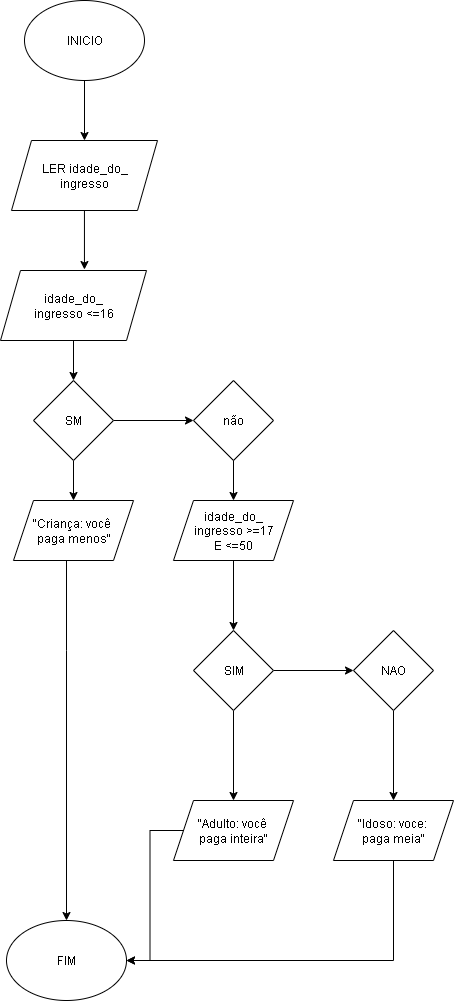

The diagram above was exported from draw.io. Its source (the exported page's mxGraphModel, read from the mxfile embedded in the PNG):
<mxGraphModel dx="872" dy="473" grid="1" gridSize="10" guides="1" tooltips="1" connect="1" arrows="1" fold="1" page="1" pageScale="1" pageWidth="827" pageHeight="1169" math="0" shadow="0">
  <root>
    <mxCell id="0" />
    <mxCell id="1" parent="0" />
    <mxCell id="Io6iRO9xpImSLrOG-Ffq-1" value="" style="edgeStyle=orthogonalEdgeStyle;rounded=0;orthogonalLoop=1;jettySize=auto;html=1;" edge="1" parent="1" source="Io6iRO9xpImSLrOG-Ffq-2" target="Io6iRO9xpImSLrOG-Ffq-3">
      <mxGeometry relative="1" as="geometry" />
    </mxCell>
    <mxCell id="Io6iRO9xpImSLrOG-Ffq-2" value="&lt;font style=&quot;vertical-align: inherit;&quot; dir=&quot;auto&quot;&gt;&lt;font style=&quot;vertical-align: inherit;&quot; dir=&quot;auto&quot;&gt;INICIO&lt;/font&gt;&lt;/font&gt;" style="ellipse;whiteSpace=wrap;html=1;" vertex="1" parent="1">
      <mxGeometry x="244" y="10" width="120" height="80" as="geometry" />
    </mxCell>
    <mxCell id="Io6iRO9xpImSLrOG-Ffq-3" value="&lt;font style=&quot;vertical-align: inherit;&quot; dir=&quot;auto&quot;&gt;&lt;font style=&quot;vertical-align: inherit;&quot; dir=&quot;auto&quot;&gt;&lt;font style=&quot;vertical-align: inherit;&quot; dir=&quot;auto&quot;&gt;&lt;font style=&quot;vertical-align: inherit;&quot; dir=&quot;auto&quot;&gt;&lt;font style=&quot;vertical-align: inherit;&quot; dir=&quot;auto&quot;&gt;&lt;font style=&quot;vertical-align: inherit;&quot; dir=&quot;auto&quot;&gt;&lt;font style=&quot;vertical-align: inherit;&quot; dir=&quot;auto&quot;&gt;&lt;font style=&quot;vertical-align: inherit;&quot; dir=&quot;auto&quot;&gt;&lt;font style=&quot;vertical-align: inherit;&quot; dir=&quot;auto&quot;&gt;&lt;font style=&quot;vertical-align: inherit;&quot; dir=&quot;auto&quot;&gt;&lt;font style=&quot;vertical-align: inherit;&quot; dir=&quot;auto&quot;&gt;&lt;font style=&quot;vertical-align: inherit;&quot; dir=&quot;auto&quot;&gt;LER idade_do_&lt;/font&gt;&lt;/font&gt;&lt;/font&gt;&lt;/font&gt;&lt;/font&gt;&lt;/font&gt;&lt;/font&gt;&lt;/font&gt;&lt;/font&gt;&lt;/font&gt;&lt;/font&gt;&lt;/font&gt;&lt;div&gt;&lt;font style=&quot;vertical-align: inherit;&quot; dir=&quot;auto&quot;&gt;&lt;font style=&quot;vertical-align: inherit;&quot; dir=&quot;auto&quot;&gt;&lt;font style=&quot;vertical-align: inherit;&quot; dir=&quot;auto&quot;&gt;&lt;font style=&quot;vertical-align: inherit;&quot; dir=&quot;auto&quot;&gt;&lt;font style=&quot;vertical-align: inherit;&quot; dir=&quot;auto&quot;&gt;&lt;font style=&quot;vertical-align: inherit;&quot; dir=&quot;auto&quot;&gt;&lt;font style=&quot;vertical-align: inherit;&quot; dir=&quot;auto&quot;&gt;&lt;font style=&quot;vertical-align: inherit;&quot; dir=&quot;auto&quot;&gt;&lt;font style=&quot;vertical-align: inherit;&quot; dir=&quot;auto&quot;&gt;&lt;font style=&quot;vertical-align: inherit;&quot; dir=&quot;auto&quot;&gt;ingresso&lt;/font&gt;&lt;/font&gt;&lt;/font&gt;&lt;/font&gt;&lt;/font&gt;&lt;/font&gt;&lt;/font&gt;&lt;/font&gt;&lt;/font&gt;&lt;/font&gt;&lt;/div&gt;" style="shape=parallelogram;perimeter=parallelogramPerimeter;whiteSpace=wrap;html=1;fixedSize=1;" vertex="1" parent="1">
      <mxGeometry x="231" y="150" width="146" height="70" as="geometry" />
    </mxCell>
    <mxCell id="Io6iRO9xpImSLrOG-Ffq-4" value="" style="edgeStyle=orthogonalEdgeStyle;rounded=0;orthogonalLoop=1;jettySize=auto;html=1;" edge="1" parent="1" source="Io6iRO9xpImSLrOG-Ffq-5" target="Io6iRO9xpImSLrOG-Ffq-9">
      <mxGeometry relative="1" as="geometry" />
    </mxCell>
    <mxCell id="Io6iRO9xpImSLrOG-Ffq-5" value="&lt;font style=&quot;vertical-align: inherit;&quot; dir=&quot;auto&quot;&gt;&lt;font style=&quot;vertical-align: inherit;&quot; dir=&quot;auto&quot;&gt;&lt;font style=&quot;vertical-align: inherit;&quot; dir=&quot;auto&quot;&gt;&lt;font style=&quot;vertical-align: inherit;&quot; dir=&quot;auto&quot;&gt;&lt;font style=&quot;vertical-align: inherit;&quot; dir=&quot;auto&quot;&gt;&lt;font style=&quot;vertical-align: inherit;&quot; dir=&quot;auto&quot;&gt;&lt;font style=&quot;vertical-align: inherit;&quot; dir=&quot;auto&quot;&gt;&lt;font style=&quot;vertical-align: inherit;&quot; dir=&quot;auto&quot;&gt;&lt;font style=&quot;vertical-align: inherit;&quot; dir=&quot;auto&quot;&gt;&lt;font style=&quot;vertical-align: inherit;&quot; dir=&quot;auto&quot;&gt;&lt;font style=&quot;vertical-align: inherit;&quot; dir=&quot;auto&quot;&gt;&lt;font style=&quot;vertical-align: inherit;&quot; dir=&quot;auto&quot;&gt;idade_do_&lt;/font&gt;&lt;/font&gt;&lt;/font&gt;&lt;/font&gt;&lt;/font&gt;&lt;/font&gt;&lt;/font&gt;&lt;/font&gt;&lt;/font&gt;&lt;/font&gt;&lt;/font&gt;&lt;/font&gt;&lt;div&gt;&lt;font style=&quot;vertical-align: inherit;&quot; dir=&quot;auto&quot;&gt;&lt;font style=&quot;vertical-align: inherit;&quot; dir=&quot;auto&quot;&gt;&lt;font style=&quot;vertical-align: inherit;&quot; dir=&quot;auto&quot;&gt;&lt;font style=&quot;vertical-align: inherit;&quot; dir=&quot;auto&quot;&gt;&lt;font style=&quot;vertical-align: inherit;&quot; dir=&quot;auto&quot;&gt;&lt;font style=&quot;vertical-align: inherit;&quot; dir=&quot;auto&quot;&gt;&lt;font style=&quot;vertical-align: inherit;&quot; dir=&quot;auto&quot;&gt;&lt;font style=&quot;vertical-align: inherit;&quot; dir=&quot;auto&quot;&gt;&lt;font style=&quot;vertical-align: inherit;&quot; dir=&quot;auto&quot;&gt;&lt;font style=&quot;vertical-align: inherit;&quot; dir=&quot;auto&quot;&gt;ingresso &amp;lt;=16&lt;/font&gt;&lt;/font&gt;&lt;/font&gt;&lt;/font&gt;&lt;/font&gt;&lt;/font&gt;&lt;/font&gt;&lt;/font&gt;&lt;/font&gt;&lt;/font&gt;&lt;/div&gt;" style="shape=parallelogram;perimeter=parallelogramPerimeter;whiteSpace=wrap;html=1;fixedSize=1;" vertex="1" parent="1">
      <mxGeometry x="220" y="280" width="146" height="70" as="geometry" />
    </mxCell>
    <mxCell id="Io6iRO9xpImSLrOG-Ffq-6" style="edgeStyle=orthogonalEdgeStyle;rounded=0;orthogonalLoop=1;jettySize=auto;html=1;entryX=0.575;entryY=-0.014;entryDx=0;entryDy=0;entryPerimeter=0;" edge="1" parent="1" source="Io6iRO9xpImSLrOG-Ffq-3" target="Io6iRO9xpImSLrOG-Ffq-5">
      <mxGeometry relative="1" as="geometry" />
    </mxCell>
    <mxCell id="Io6iRO9xpImSLrOG-Ffq-7" value="" style="edgeStyle=orthogonalEdgeStyle;rounded=0;orthogonalLoop=1;jettySize=auto;html=1;" edge="1" parent="1" source="Io6iRO9xpImSLrOG-Ffq-9" target="Io6iRO9xpImSLrOG-Ffq-11">
      <mxGeometry relative="1" as="geometry" />
    </mxCell>
    <mxCell id="Io6iRO9xpImSLrOG-Ffq-8" value="" style="edgeStyle=orthogonalEdgeStyle;rounded=0;orthogonalLoop=1;jettySize=auto;html=1;" edge="1" parent="1" source="Io6iRO9xpImSLrOG-Ffq-9" target="Io6iRO9xpImSLrOG-Ffq-13">
      <mxGeometry relative="1" as="geometry" />
    </mxCell>
    <mxCell id="Io6iRO9xpImSLrOG-Ffq-9" value="&lt;font style=&quot;vertical-align: inherit;&quot; dir=&quot;auto&quot;&gt;&lt;font style=&quot;vertical-align: inherit;&quot; dir=&quot;auto&quot;&gt;SM&lt;/font&gt;&lt;/font&gt;" style="rhombus;whiteSpace=wrap;html=1;" vertex="1" parent="1">
      <mxGeometry x="253" y="390" width="80" height="80" as="geometry" />
    </mxCell>
    <mxCell id="Io6iRO9xpImSLrOG-Ffq-10" style="edgeStyle=orthogonalEdgeStyle;rounded=0;orthogonalLoop=1;jettySize=auto;html=1;entryX=0.5;entryY=0;entryDx=0;entryDy=0;" edge="1" parent="1" source="Io6iRO9xpImSLrOG-Ffq-11" target="Io6iRO9xpImSLrOG-Ffq-25">
      <mxGeometry relative="1" as="geometry">
        <mxPoint x="280" y="870" as="targetPoint" />
        <Array as="points">
          <mxPoint x="286" y="660" />
          <mxPoint x="286" y="660" />
        </Array>
      </mxGeometry>
    </mxCell>
    <mxCell id="Io6iRO9xpImSLrOG-Ffq-11" value="&lt;font style=&quot;vertical-align: inherit;&quot; dir=&quot;auto&quot;&gt;&lt;font style=&quot;vertical-align: inherit;&quot; dir=&quot;auto&quot;&gt;&lt;font style=&quot;vertical-align: inherit;&quot; dir=&quot;auto&quot;&gt;&lt;font style=&quot;vertical-align: inherit;&quot; dir=&quot;auto&quot;&gt;&quot;Criança: você&amp;nbsp;&lt;/font&gt;&lt;/font&gt;&lt;/font&gt;&lt;/font&gt;&lt;div&gt;&lt;span style=&quot;background-color: transparent; color: light-dark(rgb(0, 0, 0), rgb(255, 255, 255));&quot;&gt;&lt;font style=&quot;vertical-align: inherit;&quot; dir=&quot;auto&quot;&gt;&lt;font style=&quot;vertical-align: inherit;&quot; dir=&quot;auto&quot;&gt;paga menos&quot;&lt;/font&gt;&lt;/font&gt;&lt;/span&gt;&lt;/div&gt;" style="shape=parallelogram;perimeter=parallelogramPerimeter;whiteSpace=wrap;html=1;fixedSize=1;" vertex="1" parent="1">
      <mxGeometry x="233" y="510" width="120" height="60" as="geometry" />
    </mxCell>
    <mxCell id="Io6iRO9xpImSLrOG-Ffq-12" value="" style="edgeStyle=orthogonalEdgeStyle;rounded=0;orthogonalLoop=1;jettySize=auto;html=1;" edge="1" parent="1" source="Io6iRO9xpImSLrOG-Ffq-13" target="Io6iRO9xpImSLrOG-Ffq-15">
      <mxGeometry relative="1" as="geometry" />
    </mxCell>
    <mxCell id="Io6iRO9xpImSLrOG-Ffq-13" value="&lt;font style=&quot;vertical-align: inherit;&quot; dir=&quot;auto&quot;&gt;&lt;font style=&quot;vertical-align: inherit;&quot; dir=&quot;auto&quot;&gt;não&lt;/font&gt;&lt;/font&gt;" style="rhombus;whiteSpace=wrap;html=1;" vertex="1" parent="1">
      <mxGeometry x="413" y="390" width="80" height="80" as="geometry" />
    </mxCell>
    <mxCell id="Io6iRO9xpImSLrOG-Ffq-14" value="" style="edgeStyle=orthogonalEdgeStyle;rounded=0;orthogonalLoop=1;jettySize=auto;html=1;" edge="1" parent="1" source="Io6iRO9xpImSLrOG-Ffq-15" target="Io6iRO9xpImSLrOG-Ffq-18">
      <mxGeometry relative="1" as="geometry" />
    </mxCell>
    <mxCell id="Io6iRO9xpImSLrOG-Ffq-15" value="&lt;font style=&quot;vertical-align: inherit;&quot; dir=&quot;auto&quot;&gt;&lt;font style=&quot;vertical-align: inherit;&quot; dir=&quot;auto&quot;&gt;&lt;font style=&quot;vertical-align: inherit;&quot; dir=&quot;auto&quot;&gt;&lt;font style=&quot;vertical-align: inherit;&quot; dir=&quot;auto&quot;&gt;&lt;font style=&quot;vertical-align: inherit;&quot; dir=&quot;auto&quot;&gt;&lt;font style=&quot;vertical-align: inherit;&quot; dir=&quot;auto&quot;&gt;&lt;font style=&quot;vertical-align: inherit;&quot; dir=&quot;auto&quot;&gt;&lt;font style=&quot;vertical-align: inherit;&quot; dir=&quot;auto&quot;&gt;idade_do_&lt;/font&gt;&lt;/font&gt;&lt;/font&gt;&lt;/font&gt;&lt;/font&gt;&lt;/font&gt;&lt;/font&gt;&lt;/font&gt;&lt;div&gt;&lt;font style=&quot;vertical-align: inherit;&quot; dir=&quot;auto&quot;&gt;&lt;font style=&quot;vertical-align: inherit;&quot; dir=&quot;auto&quot;&gt;&lt;font style=&quot;vertical-align: inherit;&quot; dir=&quot;auto&quot;&gt;&lt;font style=&quot;vertical-align: inherit;&quot; dir=&quot;auto&quot;&gt;&lt;font style=&quot;vertical-align: inherit;&quot; dir=&quot;auto&quot;&gt;&lt;font style=&quot;vertical-align: inherit;&quot; dir=&quot;auto&quot;&gt;ingresso &amp;gt;=17&lt;/font&gt;&lt;/font&gt;&lt;/font&gt;&lt;/font&gt;&lt;/font&gt;&lt;/font&gt;&lt;/div&gt;&lt;div&gt;&lt;font style=&quot;vertical-align: inherit;&quot; dir=&quot;auto&quot;&gt;&lt;font style=&quot;vertical-align: inherit;&quot; dir=&quot;auto&quot;&gt;&lt;font style=&quot;vertical-align: inherit;&quot; dir=&quot;auto&quot;&gt;&lt;font style=&quot;vertical-align: inherit;&quot; dir=&quot;auto&quot;&gt;&lt;font style=&quot;vertical-align: inherit;&quot; dir=&quot;auto&quot;&gt;&lt;font style=&quot;vertical-align: inherit;&quot; dir=&quot;auto&quot;&gt;&lt;font style=&quot;vertical-align: inherit;&quot; dir=&quot;auto&quot;&gt;&lt;font style=&quot;vertical-align: inherit;&quot; dir=&quot;auto&quot;&gt;E &amp;lt;=50&lt;/font&gt;&lt;/font&gt;&lt;/font&gt;&lt;/font&gt;&lt;/font&gt;&lt;/font&gt;&lt;/font&gt;&lt;/font&gt;&lt;/div&gt;" style="shape=parallelogram;perimeter=parallelogramPerimeter;whiteSpace=wrap;html=1;fixedSize=1;" vertex="1" parent="1">
      <mxGeometry x="393" y="510" width="120" height="60" as="geometry" />
    </mxCell>
    <mxCell id="Io6iRO9xpImSLrOG-Ffq-16" value="" style="edgeStyle=orthogonalEdgeStyle;rounded=0;orthogonalLoop=1;jettySize=auto;html=1;" edge="1" parent="1" source="Io6iRO9xpImSLrOG-Ffq-18" target="Io6iRO9xpImSLrOG-Ffq-20">
      <mxGeometry relative="1" as="geometry" />
    </mxCell>
    <mxCell id="Io6iRO9xpImSLrOG-Ffq-17" value="" style="edgeStyle=orthogonalEdgeStyle;rounded=0;orthogonalLoop=1;jettySize=auto;html=1;" edge="1" parent="1" source="Io6iRO9xpImSLrOG-Ffq-18" target="Io6iRO9xpImSLrOG-Ffq-22">
      <mxGeometry relative="1" as="geometry" />
    </mxCell>
    <mxCell id="Io6iRO9xpImSLrOG-Ffq-18" value="&lt;font style=&quot;vertical-align: inherit;&quot; dir=&quot;auto&quot;&gt;&lt;font style=&quot;vertical-align: inherit;&quot; dir=&quot;auto&quot;&gt;&lt;font style=&quot;vertical-align: inherit;&quot; dir=&quot;auto&quot;&gt;&lt;font style=&quot;vertical-align: inherit;&quot; dir=&quot;auto&quot;&gt;SIM&lt;/font&gt;&lt;/font&gt;&lt;/font&gt;&lt;/font&gt;" style="rhombus;whiteSpace=wrap;html=1;" vertex="1" parent="1">
      <mxGeometry x="413" y="640" width="80" height="80" as="geometry" />
    </mxCell>
    <mxCell id="Io6iRO9xpImSLrOG-Ffq-19" value="" style="edgeStyle=orthogonalEdgeStyle;rounded=0;orthogonalLoop=1;jettySize=auto;html=1;" edge="1" parent="1" source="Io6iRO9xpImSLrOG-Ffq-20" target="Io6iRO9xpImSLrOG-Ffq-24">
      <mxGeometry relative="1" as="geometry" />
    </mxCell>
    <mxCell id="Io6iRO9xpImSLrOG-Ffq-20" value="&lt;font style=&quot;vertical-align: inherit;&quot; dir=&quot;auto&quot;&gt;&lt;font style=&quot;vertical-align: inherit;&quot; dir=&quot;auto&quot;&gt;NAO&lt;/font&gt;&lt;/font&gt;" style="rhombus;whiteSpace=wrap;html=1;" vertex="1" parent="1">
      <mxGeometry x="573" y="640" width="80" height="80" as="geometry" />
    </mxCell>
    <mxCell id="Io6iRO9xpImSLrOG-Ffq-21" style="edgeStyle=orthogonalEdgeStyle;rounded=0;orthogonalLoop=1;jettySize=auto;html=1;entryX=1;entryY=0.5;entryDx=0;entryDy=0;" edge="1" parent="1" source="Io6iRO9xpImSLrOG-Ffq-22" target="Io6iRO9xpImSLrOG-Ffq-25">
      <mxGeometry relative="1" as="geometry" />
    </mxCell>
    <mxCell id="Io6iRO9xpImSLrOG-Ffq-22" value="&lt;font style=&quot;vertical-align: inherit;&quot; dir=&quot;auto&quot;&gt;&lt;font style=&quot;vertical-align: inherit;&quot; dir=&quot;auto&quot;&gt;&lt;font style=&quot;vertical-align: inherit;&quot; dir=&quot;auto&quot;&gt;&lt;font style=&quot;vertical-align: inherit;&quot; dir=&quot;auto&quot;&gt;&quot;Adulto: você&amp;nbsp;&lt;/font&gt;&lt;/font&gt;&lt;/font&gt;&lt;/font&gt;&lt;div&gt;&lt;font style=&quot;vertical-align: inherit;&quot; dir=&quot;auto&quot;&gt;&lt;font style=&quot;vertical-align: inherit;&quot; dir=&quot;auto&quot;&gt;paga inteira&quot;&lt;/font&gt;&lt;/font&gt;&lt;/div&gt;" style="shape=parallelogram;perimeter=parallelogramPerimeter;whiteSpace=wrap;html=1;fixedSize=1;" vertex="1" parent="1">
      <mxGeometry x="393" y="810" width="120" height="60" as="geometry" />
    </mxCell>
    <mxCell id="Io6iRO9xpImSLrOG-Ffq-23" style="edgeStyle=orthogonalEdgeStyle;rounded=0;orthogonalLoop=1;jettySize=auto;html=1;entryX=1;entryY=0.5;entryDx=0;entryDy=0;" edge="1" parent="1" source="Io6iRO9xpImSLrOG-Ffq-24" target="Io6iRO9xpImSLrOG-Ffq-25">
      <mxGeometry relative="1" as="geometry">
        <Array as="points">
          <mxPoint x="613" y="970" />
        </Array>
      </mxGeometry>
    </mxCell>
    <mxCell id="Io6iRO9xpImSLrOG-Ffq-24" value="&lt;font style=&quot;vertical-align: inherit;&quot; dir=&quot;auto&quot;&gt;&lt;font style=&quot;vertical-align: inherit;&quot; dir=&quot;auto&quot;&gt;&lt;font style=&quot;vertical-align: inherit;&quot; dir=&quot;auto&quot;&gt;&lt;font style=&quot;vertical-align: inherit;&quot; dir=&quot;auto&quot;&gt;&quot;Idoso: voce:&amp;nbsp;&lt;/font&gt;&lt;/font&gt;&lt;/font&gt;&lt;/font&gt;&lt;div&gt;&lt;font style=&quot;vertical-align: inherit;&quot; dir=&quot;auto&quot;&gt;&lt;font style=&quot;vertical-align: inherit;&quot; dir=&quot;auto&quot;&gt;paga meia&quot;&lt;/font&gt;&lt;/font&gt;&lt;/div&gt;" style="shape=parallelogram;perimeter=parallelogramPerimeter;whiteSpace=wrap;html=1;fixedSize=1;" vertex="1" parent="1">
      <mxGeometry x="553" y="810" width="120" height="60" as="geometry" />
    </mxCell>
    <mxCell id="Io6iRO9xpImSLrOG-Ffq-25" value="&lt;font style=&quot;vertical-align: inherit;&quot; dir=&quot;auto&quot;&gt;&lt;font style=&quot;vertical-align: inherit;&quot; dir=&quot;auto&quot;&gt;&lt;font style=&quot;vertical-align: inherit;&quot; dir=&quot;auto&quot;&gt;&lt;font style=&quot;vertical-align: inherit;&quot; dir=&quot;auto&quot;&gt;FIM&lt;/font&gt;&lt;/font&gt;&lt;/font&gt;&lt;/font&gt;" style="ellipse;whiteSpace=wrap;html=1;" vertex="1" parent="1">
      <mxGeometry x="226" y="930" width="120" height="80" as="geometry" />
    </mxCell>
  </root>
</mxGraphModel>